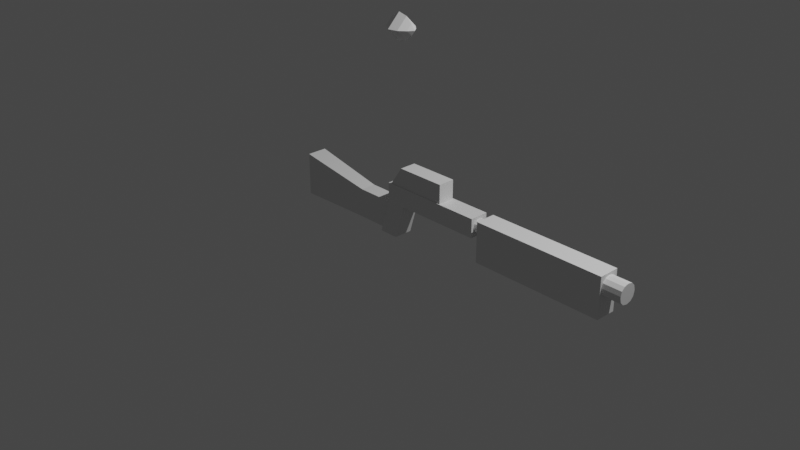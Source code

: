 # Source: guns.blend  (saved by Blender 3.5.10; exported with 4.5.12 LTS)
import bpy
from mathutils import Matrix  # noqa: F401  (used for matrix-valued properties, if any)

bpy.ops.wm.read_factory_settings(use_empty=True)
scene = bpy.context.scene
scene.name = 'Scene'

# ---- collections
col_collection = bpy.data.collections.new('Collection'); scene.collection.children.link(col_collection)

# ---- materials (node trees are filled in below, after node groups)
mat_material = bpy.data.materials.new('Material')
mat_material.alpha_threshold = 0.0
mat_material.use_transparent_shadow = False
mat_material.roughness = 0.5
mat_material.line_color = (0.0, 0.0, 0.0, 1.0)

# ---- material node trees
mat_material.use_nodes = True; mat_material.node_tree.nodes.clear()
_N = mat_material.node_tree.nodes; _L = mat_material.node_tree.links
n0 = _N.new('ShaderNodeOutputMaterial'); n0.name = 'Material Output'; n0.location = (300, 300)
n1 = _N.new('ShaderNodeBsdfPrincipled'); n1.name = 'Principled BSDF'; n1.location = (10, 300)
n1.distribution = 'GGX'
n1.subsurface_method = 'RANDOM_WALK_SKIN'
n1.inputs[3].default_value = 1.45
n1.inputs[27].default_value = (0.0, 0.0, 0.0, 1.0)
n1.inputs[28].default_value = 1.0
_L.new(n1.outputs[0], n0.inputs[0])
n0.is_active_output = True

# ---- world
world_world = bpy.data.worlds.new('World'); scene.world = world_world
world_world.use_nodes = True; world_world.node_tree.nodes.clear()
_N = world_world.node_tree.nodes; _L = world_world.node_tree.links
n0 = _N.new('ShaderNodeOutputWorld'); n0.name = 'World Output'; n0.location = (300, 300)
n1 = _N.new('ShaderNodeBackground'); n1.name = 'Background'; n1.location = (10, 300)
n1.inputs[0].default_value = (0.05088, 0.05088, 0.05088, 1.0)
_L.new(n1.outputs[0], n0.inputs[0])
n0.is_active_output = True
world_world.color = (0.05088, 0.05088, 0.05088)
world_world.use_sun_shadow = False
world_world.sun_shadow_jitter_overblur = 0.0

# ---- cameras
cam_camera = bpy.data.cameras.new('Camera')
cam_camera.clip_end = 100.0
cam_camera.ortho_scale = 7.314

# ---- lights
light_light = bpy.data.lights.new('Light', 'POINT')
light_light.transmission_factor = 0.0
light_light.energy = 1000.0
light_light.shadow_soft_size = 0.1
light_light.shadow_maximum_resolution = 0.006
light_light.use_absolute_resolution = True

# ---- meshes
me_pistol = bpy.data.meshes.new('pistol')
me_pistol.from_pydata([(0.1683, 0.1, 0.4174), (0.1683, 0.1, 0.2174), (0.1683, -0.1, 0.4174), (0.1683, -0.1, 0.2174), (1.088, 0.1, 0.4174), (1.088, 0.1, 0.2174), (1.088, -0.1, 0.4174), (1.088, -0.1, 0.2174), (-0.04585, 0.1, 0.4174), (-0.04585, 0.1, 0.2174), (-0.04585, -0.1, 0.4174), (-0.04585, -0.1, 0.2174), (0.05752, -0.1, -0.1528), (0.05752, 0.1, -0.1528), (-0.1566, -0.1, -0.1528), (-0.1566, 0.1, -0.1528), (1.088, 0.003463, 0.2458), (1.088, 0.07161, 0.314), (1.088, 0.09996, 0.2175), (1.088, 0.03754, 0.2549), (1.088, 0.06248, 0.2799), (1.088, -0.07161, 0.314), (1.088, -0.003463, 0.2458), (1.088, -0.09996, 0.2175), (1.088, -0.06248, 0.2799), (1.088, -0.03754, 0.2549), (1.088, -0.003463, 0.389), (1.088, -0.07161, 0.3209), (1.088, -0.09996, 0.4174), (1.088, -0.03754, 0.3799), (1.088, -0.06248, 0.355), (1.088, 0.07161, 0.3209), (1.088, 0.003463, 0.389), (1.088, 0.09996, 0.4174), (1.088, 0.06248, 0.355), (1.088, 0.03754, 0.3799), (1.522, 0.07161, 0.314), (1.522, 0.003463, 0.2458), (1.522, 0.06248, 0.2799), (1.522, 0.03754, 0.2549), (1.522, -0.003463, 0.2458), (1.522, -0.07161, 0.314), (1.522, -0.03754, 0.2549), (1.522, -0.06248, 0.2799), (1.522, -0.07161, 0.3209), (1.522, -0.003463, 0.389), (1.522, -0.06248, 0.355), (1.522, -0.03754, 0.3799), (1.522, 0.003463, 0.389), (1.522, 0.07161, 0.3209), (1.522, 0.03754, 0.3799), (1.522, 0.06248, 0.355)], [], [(0, 4, 6, 2), (3, 2, 6, 7), (31, 17, 36, 49), (5, 1, 3, 7), (2, 3, 11, 10), (5, 4, 0, 1), (9, 8, 10, 11), (1, 0, 8, 9), (9, 11, 14, 15), (0, 2, 10, 8), (12, 13, 15, 14), (3, 1, 13, 12), (11, 3, 12, 14), (1, 9, 15, 13), (4, 5, 18, 17, 31, 33), (40, 42, 43, 41, 44, 46, 47, 45, 48, 50, 51, 49, 36, 38, 39, 37), (5, 7, 23, 22, 16, 18), (26, 32, 48, 45), (6, 4, 33, 32, 26, 28), (7, 6, 28, 27, 21, 23), (21, 27, 44, 41), (16, 19, 18), (19, 20, 18), (20, 17, 18), (21, 24, 23), (24, 25, 23), (25, 22, 23), (26, 29, 28), (29, 30, 28), (30, 27, 28), (31, 34, 33), (34, 35, 33), (35, 32, 33), (21, 41, 43, 24), (24, 43, 42, 25), (25, 42, 40, 22), (36, 17, 20, 38), (38, 20, 19, 39), (39, 19, 16, 37), (31, 49, 51, 34), (34, 51, 50, 35), (35, 50, 48, 32), (44, 27, 30, 46), (46, 30, 29, 47), (47, 29, 26, 45), (16, 22, 40, 37)])
_uv = me_pistol.uv_layers.new(name='UVMap')
_uv.uv.foreach_set('vector', [0.625, 0.5, 0.875, 0.5, 0.875, 0.75, 0.625, 0.75, 0.375, 0.75, 0.625, 0.75, 0.625, 1.0, 0.375, 1.0, 0.506, 0.25, 0.494, 0.25, 0.494, 0.25, 0.506, 0.25, 0.125, 0.5, 0.375, 0.5, 0.375, 0.75, 0.125, 0.75, 0.625, 0.75, 0.375, 0.75, 0.375, 0.75, 0.625, 0.75, 0.375, 0.25, 0.625, 0.25, 0.625, 0.5, 0.375, 0.5, 0.375, 0.5, 0.625, 0.5, 0.625, 0.75, 0.375, 0.75, 0.375, 0.5, 0.625, 0.5, 0.625, 0.5, 0.375, 0.5, 0.375, 0.5, 0.375, 0.75, 0.375, 0.75, 0.375, 0.5, 0.625, 0.5, 0.625, 0.75, 0.625, 0.75, 0.625, 0.5, 0.375, 0.75, 0.375, 0.5, 0.375, 0.5, 0.375, 0.75, 0.375, 0.75, 0.375, 0.5, 0.375, 0.5, 0.375, 0.75, 0.375, 0.75, 0.375, 0.75, 0.375, 0.75, 0.375, 0.75, 0.375, 0.5, 0.375, 0.5, 0.375, 0.5, 0.375, 0.5, 0.625, 0.25, 0.375, 0.25, 0.375, 0.25, 0.494, 0.25, 0.506, 0.25, 0.625, 0.25, 0.375, 0.119, 0.3909, 0.05948, 0.4345, 0.01594, 0.494, 0.0, 0.506, 0.0, 0.5655, 0.01594, 0.6091, 0.05948, 0.625, 0.119, 0.625, 0.131, 0.6091, 0.1905, 0.5655, 0.2341, 0.506, 0.25, 0.494, 0.25, 0.4345, 0.2341, 0.3909, 0.1905, 0.375, 0.131, 0.125, 0.5, 0.125, 0.75, 0.125, 0.75, 0.125, 0.631, 0.125, 0.619, 0.125, 0.5, 0.875, 0.631, 0.875, 0.619, 0.875, 0.619, 0.875, 0.631, 0.875, 0.75, 0.875, 0.5, 0.875, 0.5, 0.875, 0.619, 0.875, 0.631, 0.875, 0.75, 0.375, 1.0, 0.625, 1.0, 0.625, 1.0, 0.506, 1.0, 0.494, 1.0, 0.375, 1.0, 0.494, 1.0, 0.506, 1.0, 0.506, 1.0, 0.494, 1.0, 0.125, 0.619, 0.125, 0.5595, 0.125, 0.5, 0.125, 0.5595, 0.125, 0.5159, 0.125, 0.5, 0.125, 0.5159, 0.125, 0.5, 0.125, 0.5, 0.125, 0.75, 0.125, 0.7341, 0.125, 0.75, 0.125, 0.7341, 0.125, 0.6905, 0.125, 0.75, 0.125, 0.6905, 0.125, 0.631, 0.125, 0.75, 0.625, 1.0, 0.6091, 1.0, 0.625, 1.0, 0.6091, 1.0, 0.5655, 1.0, 0.625, 1.0, 0.5655, 1.0, 0.506, 1.0, 0.625, 1.0, 0.506, 0.25, 0.5655, 0.25, 0.625, 0.25, 0.5655, 0.25, 0.6091, 0.25, 0.625, 0.25, 0.6091, 0.25, 0.625, 0.25, 0.625, 0.25, 0.494, 1.0, 0.494, 1.0, 0.375, 1.0, 0.375, 1.0, 0.125, 0.75, 0.125, 0.75, 0.125, 0.6905, 0.125, 0.6905, 0.125, 0.6905, 0.125, 0.6905, 0.125, 0.631, 0.125, 0.631, 0.494, 0.25, 0.494, 0.25, 0.375, 0.25, 0.375, 0.25, 0.125, 0.5, 0.125, 0.5, 0.125, 0.5595, 0.125, 0.5595, 0.125, 0.5595, 0.125, 0.5595, 0.125, 0.619, 0.125, 0.619, 0.506, 0.25, 0.506, 0.25, 0.5655, 0.25, 0.5655, 0.25, 0.5655, 0.25, 0.5655, 0.25, 0.625, 0.25, 0.625, 0.25, 0.875, 0.5, 0.875, 0.5, 0.875, 0.619, 0.875, 0.619, 0.506, 1.0, 0.506, 1.0, 0.5655, 1.0, 0.5655, 1.0, 0.5655, 1.0, 0.5655, 1.0, 0.625, 1.0, 0.625, 1.0, 0.875, 0.75, 0.875, 0.75, 0.875, 0.631, 0.875, 0.631, 0.125, 0.619, 0.125, 0.631, 0.125, 0.631, 0.125, 0.619])
me_pistol.materials.append(mat_material)
me_pistol.use_mirror_vertex_groups = False
me_pistol.update()
me_aim = bpy.data.meshes.new('aim')
me_aim.from_pydata([(0.6554, -0.08912, 0.3963), (0.6554, -0.08912, 0.619), (0.6554, 0.08912, 0.3963), (0.6554, 0.08912, 0.619), (-0.02961, -0.08912, 0.3963), (0.1221, -0.08912, 0.619), (-0.02961, 0.08912, 0.3963), (0.1221, 0.08912, 0.619)], [], [(0, 1, 3, 2), (2, 3, 7, 6), (6, 7, 5, 4), (4, 5, 1, 0), (7, 3, 1, 5)])
_uv = me_aim.uv_layers.new(name='UVMap')
_uv.uv.foreach_set('vector', [0.375, 0.0, 0.625, 0.0, 0.625, 0.25, 0.375, 0.25, 0.375, 0.25, 0.625, 0.25, 0.625, 0.5, 0.375, 0.5, 0.375, 0.5, 0.625, 0.5, 0.625, 0.75, 0.375, 0.75, 0.375, 0.75, 0.625, 0.75, 0.625, 1.0, 0.375, 1.0, 0.625, 0.5, 0.875, 0.5, 0.875, 0.75, 0.625, 0.75])
me_aim.update()
me_barrel = bpy.data.meshes.new('barrel')
me_barrel.from_pydata([(2.59, -0.1099, -0.006092), (2.59, -0.1099, 0.4188), (2.59, 0.1099, -0.006092), (2.59, 0.1099, 0.4188), (1.165, -0.1099, -0.006092), (1.165, -0.1099, 0.4188), (1.165, 0.1099, -0.006092), (1.165, 0.1099, 0.4188), (2.59, 0.006502, 0.1933), (2.59, 0.09696, 0.2837), (2.59, 0.1028, 0.103), (2.59, 0.05173, 0.2054), (2.59, 0.08484, 0.2385), (2.59, -0.09696, 0.2837), (2.59, -0.006502, 0.1933), (2.59, -0.1028, 0.103), (2.59, -0.08484, 0.2385), (2.59, -0.05173, 0.2054), (2.59, -0.006502, 0.3937), (2.59, -0.09696, 0.3033), (2.59, -0.1099, 0.4187), (2.59, -0.05173, 0.3816), (2.59, -0.08484, 0.3485), (2.59, 0.09696, 0.3033), (2.59, 0.006502, 0.3937), (2.59, 0.1099, 0.4187), (2.59, 0.08484, 0.3485), (2.59, 0.05173, 0.3816), (2.791, 0.09696, 0.2837), (2.791, 0.006502, 0.1933), (2.791, 0.08484, 0.2385), (2.791, 0.05173, 0.2054), (2.791, -0.006502, 0.1933), (2.791, -0.09696, 0.2837), (2.791, -0.05173, 0.2054), (2.791, -0.08484, 0.2385), (2.791, -0.09696, 0.3033), (2.791, -0.006502, 0.3937), (2.791, -0.08484, 0.3485), (2.791, -0.05173, 0.3816), (2.791, 0.006502, 0.3937), (2.791, 0.09696, 0.3033), (2.791, 0.05173, 0.3816), (2.791, 0.08484, 0.3485)], [], [(32, 34, 35, 33, 36, 38, 39, 37, 40, 42, 43, 41, 28, 30, 31, 29), (2, 3, 7, 6), (6, 7, 5, 4), (4, 5, 1, 0), (2, 6, 4, 0), (7, 3, 1, 5), (13, 19, 36, 33), (23, 9, 28, 41), (2, 0, 15, 14, 8, 10), (18, 24, 40, 37), (0, 1, 20, 19, 13, 15), (1, 3, 25, 24, 18, 20), (3, 2, 10, 9, 23, 25), (8, 11, 10), (11, 12, 10), (12, 9, 10), (13, 16, 15), (16, 17, 15), (17, 14, 15), (18, 21, 20), (21, 22, 20), (22, 19, 20), (23, 26, 25), (26, 27, 25), (27, 24, 25), (8, 29, 31, 11), (11, 31, 30, 12), (12, 30, 28, 9), (40, 24, 27, 42), (42, 27, 26, 43), (43, 26, 23, 41), (18, 37, 39, 21), (21, 39, 38, 22), (22, 38, 36, 19), (32, 14, 17, 34), (34, 17, 16, 35), (35, 16, 13, 33), (8, 14, 32, 29)])
_uv = me_barrel.uv_layers.new(name='UVMap')
_uv.uv.foreach_set('vector', [0.375, 0.1166, 0.3901, 0.05831, 0.4314, 0.01562, 0.4878, 0.0, 0.5122, 0.0, 0.5686, 0.01562, 0.6099, 0.05831, 0.625, 0.1166, 0.625, 0.1334, 0.6099, 0.1917, 0.5686, 0.2344, 0.5122, 0.25, 0.4878, 0.25, 0.4314, 0.2344, 0.3901, 0.1917, 0.375, 0.1334, 0.375, 0.25, 0.625, 0.25, 0.625, 0.5, 0.375, 0.5, 0.375, 0.5, 0.625, 0.5, 0.625, 0.75, 0.375, 0.75, 0.375, 0.75, 0.625, 0.75, 0.625, 1.0, 0.375, 1.0, 0.125, 0.5, 0.375, 0.5, 0.375, 0.75, 0.125, 0.75, 0.625, 0.5, 0.875, 0.5, 0.875, 0.75, 0.625, 0.75, 0.4878, 1.0, 0.5122, 1.0, 0.5122, 1.0, 0.4878, 1.0, 0.5122, 0.25, 0.4878, 0.25, 0.4878, 0.25, 0.5122, 0.25, 0.125, 0.5, 0.125, 0.75, 0.125, 0.75, 0.125, 0.6334, 0.125, 0.6166, 0.125, 0.5, 0.875, 0.6334, 0.875, 0.6166, 0.875, 0.6166, 0.875, 0.6334, 0.375, 1.0, 0.625, 1.0, 0.625, 1.0, 0.5122, 1.0, 0.4878, 1.0, 0.375, 1.0, 0.875, 0.75, 0.875, 0.5, 0.875, 0.5, 0.875, 0.6166, 0.875, 0.6334, 0.875, 0.75, 0.625, 0.25, 0.375, 0.25, 0.375, 0.25, 0.4878, 0.25, 0.5122, 0.25, 0.625, 0.25, 0.125, 0.6166, 0.125, 0.5583, 0.125, 0.5, 0.125, 0.5583, 0.125, 0.5156, 0.125, 0.5, 0.125, 0.5156, 0.125, 0.5, 0.125, 0.5, 0.125, 0.75, 0.125, 0.7344, 0.125, 0.75, 0.125, 0.7344, 0.125, 0.6917, 0.125, 0.75, 0.125, 0.6917, 0.125, 0.6334, 0.125, 0.75, 0.625, 1.0, 0.6099, 1.0, 0.625, 1.0, 0.6099, 1.0, 0.5686, 1.0, 0.625, 1.0, 0.5686, 1.0, 0.5122, 1.0, 0.625, 1.0, 0.5122, 0.25, 0.5686, 0.25, 0.625, 0.25, 0.5686, 0.25, 0.6099, 0.25, 0.625, 0.25, 0.6099, 0.25, 0.625, 0.25, 0.625, 0.25, 0.125, 0.6166, 0.125, 0.6166, 0.125, 0.5583, 0.125, 0.5583, 0.125, 0.5583, 0.125, 0.5583, 0.125, 0.5, 0.125, 0.5, 0.375, 0.25, 0.375, 0.25, 0.4878, 0.25, 0.4878, 0.25, 0.875, 0.6166, 0.875, 0.6166, 0.875, 0.5, 0.875, 0.5, 0.625, 0.25, 0.625, 0.25, 0.5686, 0.25, 0.5686, 0.25, 0.5686, 0.25, 0.5686, 0.25, 0.5122, 0.25, 0.5122, 0.25, 0.875, 0.6334, 0.875, 0.6334, 0.875, 0.75, 0.875, 0.75, 0.625, 1.0, 0.625, 1.0, 0.5686, 1.0, 0.5686, 1.0, 0.5686, 1.0, 0.5686, 1.0, 0.5122, 1.0, 0.5122, 1.0, 0.125, 0.6334, 0.125, 0.6334, 0.125, 0.6917, 0.125, 0.6917, 0.125, 0.6917, 0.125, 0.6917, 0.125, 0.75, 0.125, 0.75, 0.375, 1.0, 0.375, 1.0, 0.4878, 1.0, 0.4878, 1.0, 0.125, 0.6166, 0.125, 0.6334, 0.125, 0.6334, 0.125, 0.6166])
me_barrel.update()
me_cube = bpy.data.meshes.new('Cube')
me_cube.from_pydata([(-0.1, 0.0, -0.07566), (-0.1, -0.07566, 0.0), (-0.1, 0.07566, 0.0), (-0.1, 0.0, 0.07566), (0.1, 0.0, -0.118), (0.1, -0.118, 0.0), (0.1, 0.118, 0.0), (0.1, 0.0, 0.118), (0.0, 0.1414, 0.0), (0.0, 0.0, 0.1414), (0.0, 0.0, -0.1414), (0.0, -0.1414, 0.0), (0.1667, 0.0, 0.05936), (0.1667, 0.05936, 0.0), (0.1667, 0.0, -0.05936), (0.1667, -0.05936, 0.0), (0.2084, 0.0, 0.0), (0.2084, 0.0, 0.0), (0.2084, 0.0, 0.0), (0.2084, 0.0, 0.0)], [], [(0, 1, 3, 2), (8, 9, 7, 6), (7, 5, 15, 12), (10, 11, 1, 0), (8, 6, 4, 10), (9, 3, 1, 11), (7, 9, 11, 5), (2, 8, 10, 0), (4, 5, 11, 10), (2, 3, 9, 8), (15, 14, 18, 19), (6, 7, 12, 13), (5, 4, 14, 15), (4, 6, 13, 14), (17, 16, 19, 18), (14, 13, 17, 18), (12, 15, 19, 16), (13, 12, 16, 17)])
_uv = me_cube.uv_layers.new(name='UVMap')
_uv.uv.foreach_set('vector', [0.375, 0.0, 0.625, 0.0, 0.625, 0.25, 0.375, 0.25, 0.375, 0.375, 0.625, 0.375, 0.625, 0.5, 0.375, 0.5, 0.625, 0.5, 0.625, 0.75, 0.625, 0.75, 0.625, 0.5, 0.375, 0.875, 0.625, 0.875, 0.625, 1.0, 0.375, 1.0, 0.25, 0.5, 0.375, 0.5, 0.375, 0.75, 0.25, 0.75, 0.75, 0.5, 0.875, 0.5, 0.875, 0.75, 0.75, 0.75, 0.625, 0.5, 0.75, 0.5, 0.75, 0.75, 0.625, 0.75, 0.125, 0.5, 0.25, 0.5, 0.25, 0.75, 0.125, 0.75, 0.375, 0.75, 0.625, 0.75, 0.625, 0.875, 0.375, 0.875, 0.375, 0.25, 0.625, 0.25, 0.625, 0.375, 0.375, 0.375, 0.625, 0.75, 0.375, 0.75, 0.375, 0.75, 0.625, 0.75, 0.375, 0.5, 0.625, 0.5, 0.625, 0.5, 0.375, 0.5, 0.625, 0.75, 0.375, 0.75, 0.375, 0.75, 0.625, 0.75, 0.375, 0.75, 0.375, 0.5, 0.375, 0.5, 0.375, 0.75, 0.375, 0.5, 0.625, 0.5, 0.625, 0.75, 0.375, 0.75, 0.375, 0.75, 0.375, 0.5, 0.375, 0.5, 0.375, 0.75, 0.625, 0.5, 0.625, 0.75, 0.625, 0.75, 0.625, 0.5, 0.375, 0.5, 0.625, 0.5, 0.625, 0.5, 0.375, 0.5])
me_cube.update()
me_cube_001 = bpy.data.meshes.new('Cube.001')
me_cube_001.from_pydata([(-0.07071, -0.1414, -0.07071), (0.07071, -0.1414, 0.07071), (-0.1707, -1.688e-09, 0.02929), (-0.02929, -1.688e-09, 0.1707), (0.02929, 2.037e-09, -0.1707), (0.1707, 2.037e-09, -0.02929), (-0.07071, 0.1414, -0.07071), (0.07071, 0.1414, 0.07071), (-0.1472, -0.08621, -0.02525), (-9.218e-10, -0.1724, -9.516e-07), (0.02525, -0.08621, 0.1472), (-0.1219, 5.239e-10, 0.1219), (-0.1472, 0.08621, -0.02525), (0.02525, 0.08621, 0.1472), (8.955e-11, 0.1724, -9.545e-07), (-0.02525, 0.08621, -0.1472), (0.1472, 0.08621, 0.02525), (0.1219, -1.746e-10, -0.1219), (-0.02525, -0.08621, -0.1472), (0.1472, -0.08621, 0.02525), (-0.08395, -0.1187, 0.08395), (-0.08395, 0.1187, 0.08395), (0.08395, 0.1187, -0.08395), (0.08395, -0.1187, -0.08395), (-0.1187, 6.403e-10, -0.1187), (0.1187, -1.921e-09, 0.1187)], [], [(0, 9, 20, 8), (9, 1, 10, 20), (20, 10, 3, 11), (8, 20, 11, 2), (2, 11, 21, 12), (11, 3, 13, 21), (21, 13, 7, 14), (12, 21, 14, 6), (6, 14, 22, 15), (14, 7, 16, 22), (22, 16, 5, 17), (15, 22, 17, 4), (4, 17, 23, 18), (17, 5, 19, 23), (23, 19, 1, 9), (18, 23, 9, 0), (2, 12, 24, 8), (12, 6, 15, 24), (24, 15, 4, 18), (8, 24, 18, 0), (7, 13, 25, 16), (13, 3, 10, 25), (25, 10, 1, 19), (16, 25, 19, 5)])
_uv = me_cube_001.uv_layers.new(name='UVMap')
_uv.uv.foreach_set('vector', [0.375, 0.0, 0.5, 0.0, 0.5, 0.125, 0.375, 0.125, 0.5, 0.0, 0.625, 0.0, 0.625, 0.125, 0.5, 0.125, 0.5, 0.125, 0.625, 0.125, 0.625, 0.25, 0.5, 0.25, 0.375, 0.125, 0.5, 0.125, 0.5, 0.25, 0.375, 0.25, 0.375, 0.25, 0.5, 0.25, 0.5, 0.375, 0.375, 0.375, 0.5, 0.25, 0.625, 0.25, 0.625, 0.375, 0.5, 0.375, 0.5, 0.375, 0.625, 0.375, 0.625, 0.5, 0.5, 0.5, 0.375, 0.375, 0.5, 0.375, 0.5, 0.5, 0.375, 0.5, 0.375, 0.5, 0.5, 0.5, 0.5, 0.625, 0.375, 0.625, 0.5, 0.5, 0.625, 0.5, 0.625, 0.625, 0.5, 0.625, 0.5, 0.625, 0.625, 0.625, 0.625, 0.75, 0.5, 0.75, 0.375, 0.625, 0.5, 0.625, 0.5, 0.75, 0.375, 0.75, 0.375, 0.75, 0.5, 0.75, 0.5, 0.875, 0.375, 0.875, 0.5, 0.75, 0.625, 0.75, 0.625, 0.875, 0.5, 0.875, 0.5, 0.875, 0.625, 0.875, 0.625, 1.0, 0.5, 1.0, 0.375, 0.875, 0.5, 0.875, 0.5, 1.0, 0.375, 1.0, 0.125, 0.5, 0.25, 0.5, 0.25, 0.625, 0.125, 0.625, 0.25, 0.5, 0.375, 0.5, 0.375, 0.625, 0.25, 0.625, 0.25, 0.625, 0.375, 0.625, 0.375, 0.75, 0.25, 0.75, 0.125, 0.625, 0.25, 0.625, 0.25, 0.75, 0.125, 0.75, 0.625, 0.5, 0.75, 0.5, 0.75, 0.625, 0.625, 0.625, 0.75, 0.5, 0.875, 0.5, 0.875, 0.625, 0.75, 0.625, 0.75, 0.625, 0.875, 0.625, 0.875, 0.75, 0.75, 0.75, 0.625, 0.625, 0.75, 0.625, 0.75, 0.75, 0.625, 0.75])
me_cube_001.update()
me_cube_002 = bpy.data.meshes.new('Cube.002')
me_cube_002.from_pydata([(-0.4656, -0.083, -0.1117), (-0.4656, -0.083, 0.1986), (-0.4656, 0.083, -0.1117), (-0.4656, 0.083, 0.1986), (-0.01055, -0.083, -0.1117), (-0.01055, -0.083, 0.1986), (-0.01055, 0.083, -0.1117), (-0.01055, 0.083, 0.1986), (-1.288, 0.1077, -0.1117), (-1.288, -0.1077, -0.1117), (-1.288, -0.1077, 0.3468), (-1.288, 0.1077, 0.3468)], [], [(3, 2, 8, 11), (2, 3, 7, 6), (6, 7, 5, 4), (4, 5, 1, 0), (2, 6, 4, 0), (7, 3, 1, 5), (9, 10, 11, 8), (0, 1, 10, 9), (1, 3, 11, 10), (2, 0, 9, 8)])
_uv = me_cube_002.uv_layers.new(name='UVMap')
_uv.uv.foreach_set('vector', [0.625, 0.25, 0.375, 0.25, 0.375, 0.25, 0.625, 0.25, 0.375, 0.25, 0.625, 0.25, 0.625, 0.5, 0.375, 0.5, 0.375, 0.5, 0.625, 0.5, 0.625, 0.75, 0.375, 0.75, 0.375, 0.75, 0.625, 0.75, 0.625, 1.0, 0.375, 1.0, 0.125, 0.5, 0.375, 0.5, 0.375, 0.75, 0.125, 0.75, 0.625, 0.5, 0.875, 0.5, 0.875, 0.75, 0.625, 0.75, 0.375, 0.0, 0.625, 0.0, 0.625, 0.25, 0.375, 0.25, 0.375, 1.0, 0.625, 1.0, 0.625, 1.0, 0.375, 1.0, 0.875, 0.75, 0.875, 0.5, 0.875, 0.5, 0.875, 0.75, 0.125, 0.5, 0.125, 0.75, 0.125, 0.75, 0.125, 0.5])
me_cube_002.update()

# ---- objects
ob_pistol = bpy.data.objects.new('pistol', me_pistol)
ob_light = bpy.data.objects.new('Light', light_light)
ob_camera = bpy.data.objects.new('Camera', cam_camera)
ob_aim = bpy.data.objects.new('aim', me_aim)
ob_barrel = bpy.data.objects.new('barrel', me_barrel)
ob_bullet_spaw_001 = bpy.data.objects.new('bullet_spaw.001', None)
ob_bullet_spaw = bpy.data.objects.new('bullet_spaw', None)
ob_pistol_fire = bpy.data.objects.new('pistol_fire', me_cube)
ob_bullet = bpy.data.objects.new('bullet', me_cube_001)
ob_butt = bpy.data.objects.new('butt', me_cube_002)

# ---- transforms, parenting, visibility, modifiers, constraints
ob_pistol.location = (0.0, 0.0, 0.0)
ob_pistol.lock_rotations_4d = False
ob_pistol.empty_display_type = 'ARROWS'
ob_pistol.lineart.crease_threshold = 0.0
ob_light.location = (4.076, 1.005, 5.904)
ob_light.rotation_euler = (0.6503, 0.05522, 1.866)
ob_light.lock_rotations_4d = False
ob_light.empty_display_type = 'ARROWS'
ob_light.color = (0.0, 0.0, 0.0, 0.0)
ob_light.lineart.crease_threshold = 0.0
ob_camera.location = (7.359, -6.926, 4.958)
ob_camera.rotation_euler = (1.109, 0.0, 0.8149)
ob_camera.lock_rotations_4d = False
ob_camera.empty_display_type = 'ARROWS'
ob_camera.color = (0.0, 0.0, 0.0, 0.0)
ob_camera.display_type = 'WIRE'
ob_camera.lineart.crease_threshold = 0.0
ob_aim.parent = ob_pistol
ob_aim.location = (0.0, 0.0, 0.0)
ob_barrel.parent = ob_pistol
ob_barrel.location = (0.0, 0.0, 0.0)
ob_bullet_spaw_001.parent = ob_pistol
ob_bullet_spaw_001.location = (1.566, 0.0, 0.3173)
ob_bullet_spaw_001.empty_display_type = 'ARROWS'
ob_bullet_spaw.parent = ob_barrel
ob_bullet_spaw.location = (2.878, 0.0, 0.2985)
ob_bullet_spaw.empty_display_type = 'ARROWS'
ob_pistol_fire.location = (0.0, 0.0, 2.0)
ob_bullet.location = (0.0, 0.0, 4.0)
ob_butt.parent = ob_pistol
ob_butt.location = (0.0, 0.0, 0.0)

# ---- collection membership
col_collection.objects.link(ob_pistol)
col_collection.objects.link(ob_light)
col_collection.objects.link(ob_camera)
col_collection.objects.link(ob_aim)
col_collection.objects.link(ob_barrel)
col_collection.objects.link(ob_bullet_spaw_001)
col_collection.objects.link(ob_bullet_spaw)
col_collection.objects.link(ob_pistol_fire)
col_collection.objects.link(ob_bullet)
col_collection.objects.link(ob_butt)

# ---- scene / render settings (as saved in the file)
scene.camera = ob_camera
scene.frame_start = 1; scene.frame_end = 250; scene.frame_set(1)
scene.render.engine = 'BLENDER_EEVEE_NEXT'
scene.cycles.sampling_pattern = 'TABULATED_SOBOL'
scene.view_settings.view_transform = 'Filmic'
bpy.context.view_layer.update()
